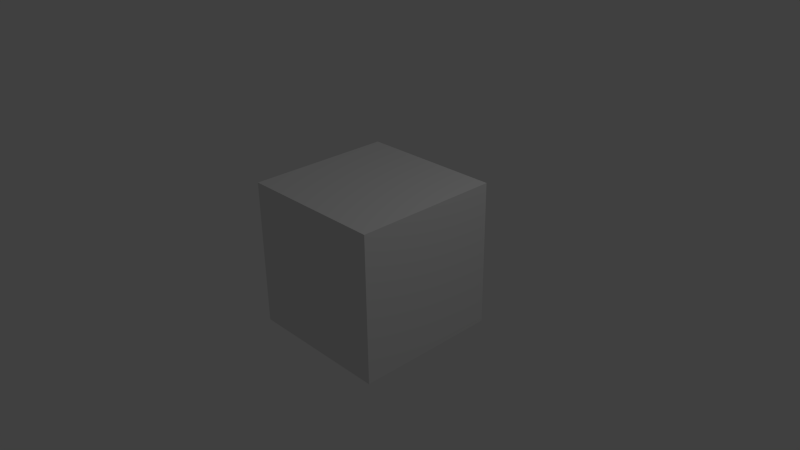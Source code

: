 # Source: 109_110_111_112.blend  (saved by Blender 2.74.0; exported with 4.5.12 LTS)
import bpy
from mathutils import Matrix  # noqa: F401  (used for matrix-valued properties, if any)

bpy.ops.wm.read_factory_settings(use_empty=True)
scene = bpy.context.scene
scene.name = 'Scene'

# ---- collections
col_collection_1 = bpy.data.collections.new('Collection 1'); scene.collection.children.link(col_collection_1)

# ---- materials (node trees are filled in below, after node groups)
mat_material = bpy.data.materials.new('Material')
mat_material.alpha_threshold = 0.0
mat_material.use_transparent_shadow = False
mat_material.roughness = 0.5
mat_material.line_color = (0.0, 0.0, 0.0, 1.0)

# ---- material node trees

# ---- world
world_world = bpy.data.worlds.new('World'); scene.world = world_world
world_world.color = (0.05088, 0.05088, 0.05088)
world_world.use_sun_shadow = False
world_world.sun_shadow_jitter_overblur = 0.0
world_world.cycles.sampling_method = 'MANUAL'
world_world.cycles.sample_map_resolution = 256

# ---- cameras
cam_camera = bpy.data.cameras.new('Camera')
cam_camera.clip_end = 100.0
cam_camera.lens = 35.0
cam_camera.sensor_width = 32.0
cam_camera.sensor_height = 18.0
cam_camera.ortho_scale = 7.314
cam_camera.dof.focus_distance = 0.0
cam_camera.dof.aperture_fstop = 128.0

# ---- lights
light_lamp = bpy.data.lights.new('Lamp', 'POINT')
light_lamp.transmission_factor = 0.0
light_lamp.cutoff_distance = 30.0
light_lamp.energy = 100.0
light_lamp.shadow_buffer_clip_start = 1.001
light_lamp.shadow_soft_size = 0.1
light_lamp.shadow_maximum_resolution = 0.006
light_lamp.use_absolute_resolution = True
light_lamp.cycles.use_multiple_importance_sampling = False

# ---- meshes
me_cube = bpy.data.meshes.new('Cube')
me_cube.from_pydata([(1.0, 1.0, -1.0), (1.0, -1.0, -1.0), (-1.0, -1.0, -1.0), (-1.0, 1.0, -1.0), (1.0, 1.0, 1.0), (1.0, -1.0, 1.0), (-1.0, -1.0, 1.0), (-1.0, 1.0, 1.0)], [], [(0, 1, 2, 3), (4, 7, 6, 5), (0, 4, 5, 1), (1, 5, 6, 2), (2, 6, 7, 3), (4, 0, 3, 7)])
me_cube.materials.append(mat_material)
me_cube.use_remesh_preserve_volume = False
me_cube.use_remesh_preserve_attributes = False
me_cube.use_mirror_vertex_groups = False
me_cube.update()

# ---- objects
ob_cube = bpy.data.objects.new('Cube', me_cube)
ob_lamp = bpy.data.objects.new('Lamp', light_lamp)
ob_camera = bpy.data.objects.new('Camera', cam_camera)

# ---- transforms, parenting, visibility, modifiers, constraints
ob_cube.location = (0.0, 0.0, 0.0)
ob_cube.lock_rotations_4d = False
ob_cube.empty_display_type = 'ARROWS'
ob_cube.lineart.crease_threshold = 0.0
ob_lamp.location = (4.076, 1.005, 5.904)
ob_lamp.rotation_euler = (0.6503, 0.05522, 1.866)
ob_lamp.lock_rotations_4d = False
ob_lamp.empty_display_type = 'ARROWS'
ob_lamp.color = (0.0, 0.0, 0.0, 0.0)
ob_lamp.lineart.crease_threshold = 0.0
ob_camera.location = (7.481, -6.508, 5.344)
ob_camera.rotation_euler = (1.109, 0.01082, 0.8149)
ob_camera.lock_rotations_4d = False
ob_camera.empty_display_type = 'ARROWS'
ob_camera.color = (0.0, 0.0, 0.0, 0.0)
ob_camera.display_type = 'WIRE'
ob_camera.lineart.crease_threshold = 0.0

# ---- collection membership
col_collection_1.objects.link(ob_cube)
col_collection_1.objects.link(ob_lamp)
col_collection_1.objects.link(ob_camera)

# ---- scene / render settings (as saved in the file)
scene.camera = ob_camera
scene.frame_start = 0; scene.frame_end = 1312; scene.frame_set(1312)
scene.render.engine = 'BLENDER_EEVEE_NEXT'
scene.render.image_settings.color_mode = 'RGB'
scene.render.fps = 50
scene.render.dither_intensity = 0.0
scene.cycles.use_denoising = False
scene.cycles.samples = 10
scene.cycles.sampling_pattern = 'TABULATED_SOBOL'
scene.cycles.light_sampling_threshold = 0.0
scene.cycles.use_adaptive_sampling = False
scene.cycles.use_light_tree = False
scene.cycles.blur_glossy = 0.0
scene.cycles.pixel_filter_type = 'GAUSSIAN'
scene.cycles.sample_clamp_indirect = 0.0
scene.view_settings.view_transform = 'Standard'
bpy.context.view_layer.update()
